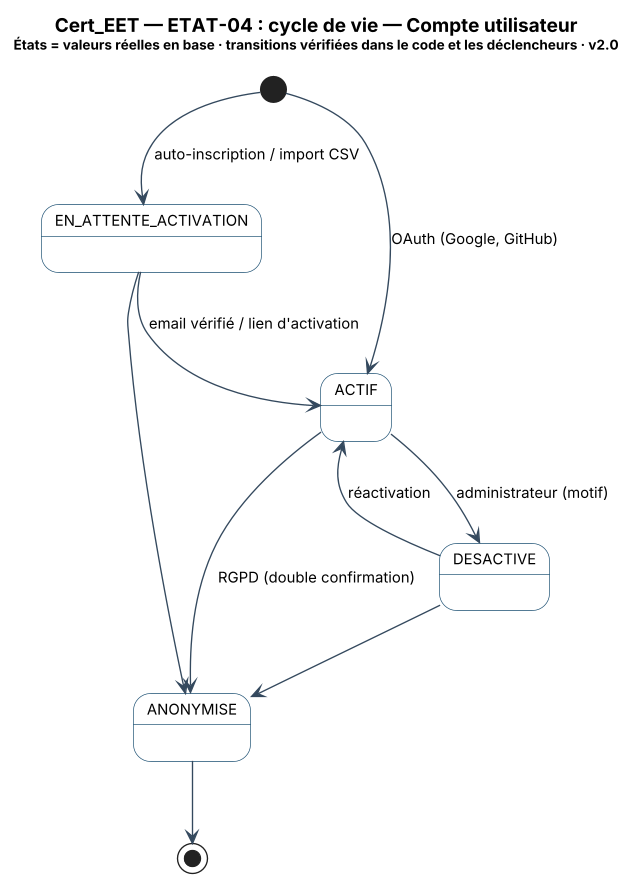

The diagram above was rendered by PlantUML. Its source (embedded in the PNG):
@startuml Cert_EET_ETAT-04_Etats_Compte_utilisateur
skinparam backgroundColor #FFFFFF
skinparam shadowing false
skinparam DefaultFontName "Segoe UI"
skinparam DefaultFontSize 11
skinparam dpi 130
skinparam ArrowColor #34495E
skinparam note {
  BackgroundColor #FEF9E7
  BorderColor #B7950B
  FontSize 10
}
skinparam state {
  BackgroundColor #FFFFFF
  BorderColor #1B4F72
}
title <size:14><b>Cert_EET — ETAT-04 : cycle de vie — Compte utilisateur</b></size>\n<size:10>États = valeurs réelles en base · transitions vérifiées dans le code et les déclencheurs · v2.0</size>

[*] --> EN_ATTENTE_ACTIVATION : auto-inscription / import CSV
[*] --> ACTIF : OAuth (Google, GitHub)
EN_ATTENTE_ACTIVATION --> ACTIF : email vérifié / lien d'activation
ACTIF --> DESACTIVE : administrateur (motif)
DESACTIVE --> ACTIF : réactivation
ACTIF --> ANONYMISE : RGPD (double confirmation)
DESACTIVE --> ANONYMISE
EN_ATTENTE_ACTIVATION --> ANONYMISE
ANONYMISE --> [*]
@enduml